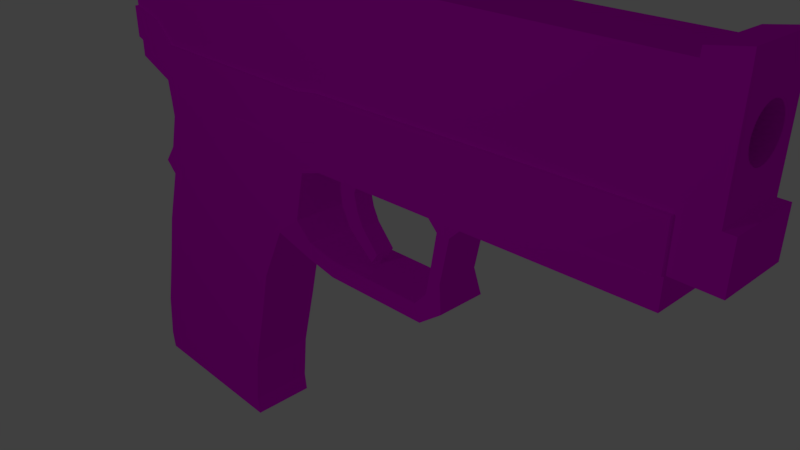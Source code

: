 # Source: gun2.blend  (saved by Blender 2.79.0; exported with 4.5.12 LTS)
import bpy
from mathutils import Matrix  # noqa: F401  (used for matrix-valued properties, if any)

bpy.ops.wm.read_factory_settings(use_empty=True)
scene = bpy.context.scene
scene.name = 'Scene'

# ---- collections
col_collection_1 = bpy.data.collections.new('Collection 1'); scene.collection.children.link(col_collection_1)

# ---- images (referenced by path relative to the original .blend; pixels are not part of the script)
import os
ASSET_DIR = os.environ.get("B2B_ASSET_DIR", "")  # directory of the original .blend (textures are referenced by path, not embedded)
HERE = os.path.dirname(os.path.abspath(__file__))  # packed textures are extracted next to this script under _unpacked/

def load_image(name, relpath, width, height, colorspace="sRGB"):
    """Load a texture the original file referenced (path relative to the .blend, or extracted next to this script)."""
    p = next((c for c in (os.path.join(HERE, relpath), os.path.join(ASSET_DIR, relpath)) if relpath and os.path.exists(c)), "")
    if p:
        img = bpy.data.images.load(p, check_existing=True)
        img.name = name
    else:  # same state as the original file: an image datablock whose file is absent (Cycles renders it pink)
        img = bpy.data.images.new(name, width, height)
        img.source = "FILE"
        img.filepath = "//" + (relpath or name)
    img.colorspace_settings.name = colorspace
    return img
img_grip_jpg = load_image('grip.jpg', 'grip.jpg', 1024, 1024, 'sRGB')
img_gunoutput = load_image('gunOutput', 'gunOutput.png', 1024, 1024, 'sRGB')
img_black2_jpg = load_image('black2.jpg', 'black2.jpg', 1024, 1024, 'sRGB')

# ---- materials (node trees are filled in below, after node groups)
mat_grip = bpy.data.materials.new('grip')
mat_grip.alpha_threshold = 0.0
mat_grip.roughness = 0.5
mat_gun_top = bpy.data.materials.new('gun_top')
mat_gun_top.alpha_threshold = 0.0
mat_gun_top.roughness = 0.5
mat_gun_body = bpy.data.materials.new('gun_body')
mat_gun_body.alpha_threshold = 0.0
mat_gun_body.roughness = 0.5

# ---- material node trees
mat_grip.use_nodes = True; mat_grip.node_tree.nodes.clear()
_N = mat_grip.node_tree.nodes; _L = mat_grip.node_tree.links
n0 = _N.new('ShaderNodeOutputMaterial'); n0.name = 'Material Output'; n0.location = (300, 300)
n1 = _N.new('ShaderNodeBsdfDiffuse'); n1.name = 'Diffuse BSDF'; n1.location = (10, 300)
n2 = _N.new('ShaderNodeTexImage'); n2.name = 'Image Texture'; n2.location = (-177, 313)
n2.width = 140
n2.image = img_grip_jpg
n3 = _N.new('ShaderNodeTexImage'); n3.name = 'Image Texture.001'; n3.location = (-178, 27)
n3.width = 140
n3.image = img_gunoutput
_L.new(n1.outputs[0], n0.inputs[0])
_L.new(n2.outputs[0], n1.inputs[0])
n0.is_active_output = True
mat_gun_top.use_nodes = True; mat_gun_top.node_tree.nodes.clear()
_N = mat_gun_top.node_tree.nodes; _L = mat_gun_top.node_tree.links
n0 = _N.new('ShaderNodeOutputMaterial'); n0.name = 'Material Output'; n0.location = (300, 300)
n1 = _N.new('ShaderNodeBsdfDiffuse'); n1.name = 'Diffuse BSDF'; n1.location = (10, 300)
n2 = _N.new('ShaderNodeTexImage'); n2.name = 'Image Texture'; n2.location = (-164, 296)
n2.width = 140
n2.image = img_black2_jpg
n3 = _N.new('ShaderNodeTexImage'); n3.name = 'Image Texture.001'; n3.location = (-168, 10)
n3.width = 140
n3.image = img_gunoutput
_L.new(n1.outputs[0], n0.inputs[0])
_L.new(n2.outputs[0], n1.inputs[0])
n0.is_active_output = True
mat_gun_body.use_nodes = True; mat_gun_body.node_tree.nodes.clear()
_N = mat_gun_body.node_tree.nodes; _L = mat_gun_body.node_tree.links
n0 = _N.new('ShaderNodeOutputMaterial'); n0.name = 'Material Output'; n0.location = (300, 300)
n1 = _N.new('ShaderNodeBsdfDiffuse'); n1.name = 'Diffuse BSDF'; n1.location = (10, 300)
n2 = _N.new('ShaderNodeTexImage'); n2.name = 'Image Texture'; n2.location = (-193, 278)
n2.width = 140
n2.image = img_black2_jpg
n3 = _N.new('ShaderNodeTexImage'); n3.name = 'Image Texture.001'; n3.location = (-188, 1)
n3.width = 140
n3.image = img_gunoutput
_L.new(n1.outputs[0], n0.inputs[0])
_L.new(n2.outputs[0], n1.inputs[0])
n0.is_active_output = True

# ---- world
world_world = bpy.data.worlds.new('World'); scene.world = world_world
world_world.color = (0.05088, 0.05088, 0.05088)
world_world.use_sun_shadow = False
world_world.sun_shadow_jitter_overblur = 0.0
world_world.cycles.sampling_method = 'MANUAL'

# ---- cameras
cam_camera = bpy.data.cameras.new('Camera')
cam_camera.clip_end = 100.0
cam_camera.lens = 35.0
cam_camera.sensor_width = 32.0
cam_camera.sensor_height = 18.0
cam_camera.ortho_scale = 7.314
cam_camera.dof.focus_distance = 0.0

# ---- lights
light_lamp = bpy.data.lights.new('Lamp', 'POINT')
light_lamp.transmission_factor = 0.0
light_lamp.cutoff_distance = 30.0
light_lamp.energy = 100.0
light_lamp.shadow_buffer_clip_start = 1.001
light_lamp.shadow_soft_size = 0.1
light_lamp.shadow_maximum_resolution = 0.006
light_lamp.use_absolute_resolution = True

# ---- meshes
me_cube_001 = bpy.data.meshes.new('Cube.001')
me_cube_001.from_pydata([(6.298, 0.2837, 5.489), (6.298, 0.2782, 5.433), (6.298, 0.2621, 5.38), (6.298, 0.2359, 5.331), (6.298, 0.2006, 5.288), (6.298, 0.1576, 5.253), (6.298, 0.1086, 5.227), (6.298, 0.05535, 5.21), (6.298, -4.554e-07, 5.205), (6.298, -0.05535, 5.21), (6.298, -0.1086, 5.227), (6.298, -0.1576, 5.253), (6.298, -0.2006, 5.288), (6.298, -0.2359, 5.331), (6.298, -0.2621, 5.38), (6.298, -0.2782, 5.433), (6.298, -0.2837, 5.489), (6.298, -0.2782, 5.544), (6.298, -0.2621, 5.597), (6.298, -0.2359, 5.646), (6.298, -0.2006, 5.689), (6.298, -0.1576, 5.725), (6.298, -0.1086, 5.751), (6.298, -0.05535, 5.767), (6.298, -2.029e-07, 5.772), (6.298, 0.05535, 5.767), (6.298, 0.1086, 5.751), (6.298, 0.1576, 5.725), (6.298, 0.2006, 5.689), (6.298, 0.2359, 5.646), (6.298, 0.2621, 5.597), (6.298, 0.2782, 5.544), (2.526, 0.4693, 2.871), (2.526, -0.4693, 2.871), (-0.3819, 0.4693, 2.871), (-0.3819, -0.4693, 2.871), (-0.2207, -0.4693, 3.587), (-0.2207, 0.4693, 3.587), (2.687, -0.4693, 3.586), (2.687, 0.4693, 3.586), (-0.2207, -0.4693, 6.111), (-0.2207, 0.4693, 6.111), (2.687, -0.4693, 6.111), (2.687, 0.4693, 6.111), (3.031, -0.4693, 3.695), (3.031, 0.4693, 3.695), (3.048, -0.4693, 6.101), (3.048, 0.4693, 6.101), (7.734, -0.4693, 3.836), (7.734, 0.4693, 3.836), (7.752, -0.4693, 6.095), (7.752, 0.4693, 6.095), (-1.083, -0.4693, 4.328), (-1.083, 0.4693, 4.328), (-1.083, -0.4693, 6.111), (-1.083, 0.4693, 6.111), (-0.4673, -0.4693, 4.088), (-0.4673, 0.4693, 4.088), (-0.6519, -0.4693, 6.111), (-0.6519, 0.4693, 6.111), (-0.5995, -0.4693, 2.564), (-0.5995, 0.4693, 2.564), (2.117, -0.4693, 2.543), (2.117, 0.4693, 2.543), (-0.8991, -0.4693, 1.684), (-0.8991, 0.4693, 1.684), (1.706, -0.4693, 1.694), (1.706, 0.4693, 1.694), (-1.067, -0.4693, 0.9847), (-1.067, 0.4693, 0.9847), (1.538, -0.4693, 0.9943), (1.538, 0.4693, 0.9943), (-1.326, -0.4693, -0.01579), (-1.326, 0.4693, -0.01579), (1.28, -0.4693, -0.006185), (1.28, 0.4693, -0.006185), (-1.41, -0.4693, -0.7504), (-1.41, 0.4693, -0.7504), (1.196, -0.4693, -0.7408), (1.196, 0.4693, -0.7408), (-1.375, -0.4693, -1.023), (-1.375, 0.4693, -1.023), (1.231, -0.4693, -1.014), (1.231, 0.4693, -1.014), (-0.2207, 0.4693, 4.011), (-0.2207, -0.4693, 4.011), (2.687, -0.4693, 4.011), (2.687, 0.4693, 4.011), (3.034, -0.4693, 4.1), (3.034, 0.4693, 4.1), (7.737, -0.4693, 4.216), (7.737, 0.4693, 4.216), (-1.083, 0.4693, 4.628), (-1.083, -0.4693, 4.628), (-0.4984, 0.4693, 4.429), (-0.4984, -0.4693, 4.429), (-0.2207, 0.4693, 4.655), (2.687, -0.4693, 4.654), (3.038, -0.4693, 4.713), (7.742, -0.4693, 4.792), (-1.083, 0.4693, 5.082), (-0.5454, 0.4693, 4.944), (-0.2207, -0.4693, 4.655), (2.687, 0.4693, 4.654), (3.038, 0.4693, 4.713), (7.742, 0.4693, 4.792), (-1.083, -0.4693, 5.082), (-0.5454, -0.4693, 4.944), (8.172, -0.4693, 6.092), (8.172, 0.4693, 6.092), (8.157, -0.4693, 4.213), (8.157, 0.4693, 4.213), (8.161, -0.4693, 4.789), (8.161, 0.4693, 4.789), (8.29, -0.4693, 4.212), (8.29, 0.4693, 4.212), (8.294, -0.4693, 4.788), (8.294, 0.4693, 4.788), (2.636, 0.3778, 2.308), (2.636, -0.3778, 2.308), (2.668, -0.3778, 2.555), (2.668, 0.3778, 2.555), (3.106, 0.3778, 2.224), (3.106, -0.3778, 2.224), (3.139, -0.3778, 2.471), (3.139, 0.3778, 2.471), (4.715, 0.3778, 2.28), (4.715, -0.3778, 2.28), (4.636, -0.3778, 2.516), (4.636, 0.3778, 2.516), (5.016, 0.3509, 2.504), (5.016, -0.3374, 2.504), (4.772, -0.3374, 2.678), (4.772, 0.3509, 2.678), (4.947, 0.292, 2.863), (4.947, -0.292, 2.863), (4.79, -0.292, 2.974), (4.79, 0.292, 2.974), (5.074, 0.292, 3.496), (5.074, -0.292, 3.496), (4.881, -0.292, 3.499), (4.881, 0.292, 3.499), (5.303, 0.292, 3.723), (5.303, -0.292, 3.723), (4.652, -0.292, 3.726), (4.652, 0.292, 3.726), (5.334, -0.4693, 3.764), (5.351, -0.4693, 6.098), (5.334, 0.4693, 3.764), (5.351, 0.4693, 6.098), (5.337, 0.4693, 4.157), (5.337, -0.4693, 4.157), (5.341, -0.4693, 4.752), (5.341, 0.4693, 4.752), (4.635, -0.4693, 6.099), (4.618, -0.4693, 3.743), (4.618, 0.4693, 3.743), (4.635, 0.4693, 6.099), (4.621, 0.4693, 4.139), (4.621, -0.4693, 4.139), (4.625, -0.4693, 4.739), (4.625, 0.4693, 4.739), (3.427, -0.4693, 6.101), (3.41, -0.4693, 3.706), (3.41, 0.4693, 3.706), (3.427, 0.4693, 6.101), (3.413, 0.4693, 4.109), (3.413, -0.4693, 4.109), (3.417, -0.4693, 4.719), (3.417, 0.4693, 4.719), (3.062, -0.1369, 3.622), (3.062, 0.1369, 3.622), (3.389, -0.1369, 3.634), (3.389, 0.1369, 3.634), (3.031, -0.1369, 3.393), (3.031, 0.1369, 3.393), (3.298, -0.1369, 3.404), (3.298, 0.1369, 3.404), (3.064, -0.1369, 3.159), (3.064, 0.1369, 3.159), (3.354, -0.1369, 3.17), (3.354, 0.1369, 3.17), (3.202, -0.1369, 2.889), (3.202, 0.1369, 2.889), (3.447, -0.1369, 2.985), (3.447, 0.1369, 2.985), (3.611, -0.1369, 2.552), (3.611, 0.1369, 2.552), (3.71, -0.1369, 2.698), (3.71, 0.1369, 2.698), (7.756, -0.4693, 6.195), (7.756, 0.4693, 6.195), (8.17, -0.4693, 6.262), (8.17, 0.4693, 6.262), (-0.3759, -0.4693, 6.354), (-0.3759, 0.4693, 6.354), (-0.5454, -0.4693, 6.354), (-0.5454, 0.4693, 6.354), (-0.5627, 0.4693, 3.017), (-0.5627, -0.4693, 3.017), (-0.4015, -0.4693, 3.546), (-0.4015, 0.4693, 3.546), (-0.4265, -0.4693, 3.791), (-0.4265, 0.4693, 3.791), (-0.786, -0.4693, 2.739), (-0.786, 0.4693, 2.739), (-0.2207, -0.5193, 4.011), (2.687, -0.5193, 4.011), (3.034, -0.5193, 4.1), (7.737, -0.5193, 4.216), (-1.083, -0.5193, 4.628), (-0.4984, -0.5193, 4.429), (2.687, -0.5193, 4.654), (3.038, -0.5193, 4.713), (7.742, -0.5193, 4.792), (-0.2207, -0.5193, 4.655), (-1.083, -0.5193, 5.082), (-0.5454, -0.5193, 4.944), (5.337, -0.5193, 4.157), (5.341, -0.5193, 4.752), (4.621, -0.5193, 4.139), (4.625, -0.5193, 4.739), (3.413, -0.5193, 4.109), (3.417, -0.5193, 4.719), (-0.2207, 0.5193, 4.011), (2.687, 0.5193, 4.011), (3.034, 0.5193, 4.1), (7.737, 0.5193, 4.216), (-1.083, 0.5193, 4.628), (-0.4984, 0.5193, 4.429), (-0.2207, 0.5193, 4.655), (-1.083, 0.5193, 5.082), (-0.5454, 0.5193, 4.944), (2.687, 0.5193, 4.654), (3.038, 0.5193, 4.713), (7.742, 0.5193, 4.792), (5.337, 0.5193, 4.157), (5.341, 0.5193, 4.752), (4.621, 0.5193, 4.139), (4.625, 0.5193, 4.739), (3.413, 0.5193, 4.109), (3.417, 0.5193, 4.719), (8.167, -0.2782, 5.544), (8.167, 0.2837, 5.489), (8.167, 0.2782, 5.544), (8.168, 0.2006, 5.689), (8.168, 0.2359, 5.646), (8.168, 0.2621, 5.597), (8.168, -0.2621, 5.597), (8.168, -0.2359, 5.646), (8.169, -0.1576, 5.725), (8.168, -0.2006, 5.689), (8.169, -0.1086, 5.751), (8.169, -0.05535, 5.767), (8.169, 4.86e-08, 5.772), (8.169, 0.05535, 5.767), (8.169, 0.1086, 5.751), (8.169, 0.1576, 5.725), (8.165, 0.2006, 5.288), (8.166, 0.2359, 5.331), (8.166, 0.2782, 5.433), (8.166, 0.2621, 5.38), (8.165, 0.1576, 5.253), (8.165, 0.1086, 5.227), (8.165, -0.05535, 5.21), (8.165, 0.05535, 5.21), (8.165, -0.2006, 5.288), (8.166, -0.2359, 5.331), (8.166, -0.2782, 5.433), (8.166, -0.2621, 5.38), (8.165, -0.1576, 5.253), (8.165, -2.045e-07, 5.205), (8.167, -0.2837, 5.489), (8.165, -0.1086, 5.227), (0.3449, -0.4693, 3.587), (0.3449, 0.4693, 3.587), (0.1837, 0.4693, 2.871), (0.1837, -0.4693, 2.871), (0.3449, -0.4693, 6.111), (0.3449, 0.4693, 6.111), (0.1144, 0.4693, 2.558), (0.1144, -0.4693, 2.558), (-0.3922, 0.4693, 1.686), (-0.3922, -0.4693, 1.686), (-0.5601, 0.4693, 0.9865), (-0.5601, -0.4693, 0.9865), (-0.819, 0.4693, -0.01392), (-0.819, -0.4693, -0.01392), (-0.9029, 0.4693, -0.7485), (-0.9029, -0.4693, -0.7485), (-0.868, 0.4693, -1.021), (-0.868, -0.4693, -1.021), (0.3449, -0.4693, 4.011), (0.3449, 0.4693, 4.011), (0.3449, -0.4693, 4.654), (0.3449, 0.4693, 4.654), (0.3449, -0.5193, 4.011), (0.3449, -0.5193, 4.654), (0.3449, 0.5193, 4.011), (0.3449, 0.5193, 4.654), (2.036, 0.4693, 3.586), (1.875, 0.4693, 2.871), (2.036, 0.4693, 6.111), (1.375, 0.4693, 2.549), (1.123, 0.4693, 1.692), (0.9555, 0.4693, 0.9921), (0.6966, 0.4693, -0.008335), (0.6127, 0.4693, -0.7429), (0.6476, 0.4693, -1.016), (2.036, 0.4693, 4.011), (2.036, 0.4693, 4.654), (2.036, 0.5193, 4.011), (2.036, 0.5193, 4.654), (2.036, -0.4693, 3.586), (1.875, -0.4693, 2.871), (2.036, -0.4693, 6.111), (1.375, -0.4693, 2.549), (1.123, -0.4693, 1.692), (0.9555, -0.4693, 0.9921), (0.6966, -0.4693, -0.008335), (0.6127, -0.4693, -0.7429), (0.6476, -0.4693, -1.016), (2.036, -0.4693, 4.011), (2.036, -0.4693, 4.654), (2.036, -0.5193, 4.011), (2.036, -0.5193, 4.654)], [], [(0, 1, 260, 243), (1, 2, 261, 260), (2, 3, 259, 261), (3, 4, 258, 259), (4, 5, 262, 258), (5, 6, 263, 262), (6, 7, 265, 263), (7, 8, 271, 265), (8, 9, 264, 271), (9, 10, 273, 264), (10, 11, 270, 273), (11, 12, 266, 270), (12, 13, 267, 266), (13, 14, 269, 267), (14, 15, 268, 269), (15, 16, 272, 268), (16, 17, 242, 272), (17, 18, 248, 242), (18, 19, 249, 248), (19, 20, 251, 249), (20, 21, 250, 251), (21, 22, 252, 250), (22, 23, 253, 252), (23, 24, 254, 253), (24, 25, 255, 254), (25, 26, 256, 255), (26, 27, 257, 256), (27, 28, 245, 257), (28, 29, 246, 245), (29, 30, 247, 246), (30, 31, 244, 247), (31, 0, 243, 244), (0, 31, 30, 29, 28, 27, 26, 25, 24, 23, 22, 21, 20, 19, 18, 17, 16, 15, 14, 13, 12, 11, 10, 9, 8, 7, 6, 5, 4, 3, 2, 1), (56, 57, 203, 202), (301, 32, 63, 303), (300, 39, 32, 301), (35, 36, 200, 199), (39, 38, 33, 32), (274, 36, 35, 277), (57, 56, 52, 53), (38, 39, 45, 44), (310, 302, 43, 103), (294, 278, 40, 102), (151, 146, 48, 90), (86, 38, 44, 88), (43, 42, 46, 47), (103, 43, 47, 104), (105, 51, 109, 113), (146, 148, 49, 48), (153, 149, 51, 105), (149, 147, 50, 51), (106, 54, 55, 100), (107, 58, 54, 106), (94, 57, 53, 92), (58, 59, 55, 54), (40, 41, 195, 194), (84, 37, 57, 94), (102, 40, 58, 107), (61, 60, 204, 205), (279, 41, 40, 278), (277, 35, 60, 281), (60, 61, 65, 64), (63, 62, 66, 67), (303, 63, 67, 304), (281, 60, 64, 283), (67, 66, 70, 71), (304, 67, 71, 305), (283, 64, 68, 285), (64, 65, 69, 68), (305, 71, 75, 306), (285, 68, 72, 287), (68, 69, 73, 72), (71, 70, 74, 75), (287, 72, 76, 289), (72, 73, 77, 76), (75, 74, 78, 79), (306, 75, 79, 307), (79, 78, 82, 83), (307, 79, 83, 308), (289, 76, 80, 291), (76, 77, 81, 80), (308, 83, 82, 321), (36, 85, 95, 56), (161, 153, 237, 239), (89, 87, 225, 226), (56, 95, 93, 52), (52, 93, 92, 53), (148, 150, 91, 49), (49, 91, 90, 48), (39, 87, 89, 45), (160, 168, 223, 221), (274, 292, 85, 36), (300, 309, 87, 39), (147, 152, 99, 50), (42, 97, 98, 46), (59, 101, 100, 55), (41, 96, 101, 59), (86, 88, 208, 207), (90, 99, 214, 209), (93, 106, 100, 92), (104, 169, 241, 234), (51, 50, 190, 191), (158, 166, 240, 238), (95, 85, 206, 211), (310, 103, 233, 312), (113, 109, 243, 260, 261, 259, 258, 262, 263, 265, 271, 264, 273, 270, 266, 267, 269, 268, 272, 108, 112), (113, 112, 116, 117), (50, 99, 112, 108), (91, 105, 113, 111), (90, 91, 111, 110), (99, 90, 110, 112), (115, 117, 116, 114), (112, 110, 114, 116), (111, 113, 117, 115), (110, 111, 115, 114), (32, 33, 120, 121), (33, 62, 119, 120), (63, 32, 121, 118), (62, 63, 118, 119), (120, 119, 123, 124), (119, 118, 122, 123), (118, 121, 125, 122), (121, 120, 124, 125), (124, 123, 127, 128), (125, 124, 128, 129), (123, 122, 126, 127), (122, 125, 129, 126), (127, 126, 130, 131), (126, 129, 133, 130), (128, 127, 131, 132), (129, 128, 132, 133), (132, 131, 135, 136), (133, 132, 136, 137), (131, 130, 134, 135), (130, 133, 137, 134), (137, 136, 140, 141), (135, 134, 138, 139), (134, 137, 141, 138), (136, 135, 139, 140), (139, 138, 142, 143), (138, 141, 145, 142), (140, 139, 143, 144), (141, 140, 144, 145), (150, 158, 238, 236), (154, 160, 152, 147), (167, 159, 220, 222), (156, 158, 150, 148), (157, 154, 147, 149), (161, 157, 149, 153), (155, 156, 148, 146), (159, 155, 146, 151), (167, 163, 155, 159), (163, 164, 156, 155), (169, 165, 157, 161), (165, 162, 154, 157), (164, 166, 158, 156), (152, 160, 221, 219), (162, 168, 160, 154), (91, 150, 236, 227), (155, 144, 143, 146), (142, 148, 146, 143), (145, 156, 148, 142), (156, 145, 144, 155), (101, 96, 230, 232), (46, 98, 168, 162), (107, 106, 216, 217), (45, 89, 166, 164), (47, 46, 162, 165), (104, 47, 165, 169), (44, 45, 171, 170), (88, 44, 163, 167), (172, 170, 174, 176), (45, 164, 173, 171), (164, 163, 172, 173), (163, 44, 170, 172), (175, 177, 181, 179), (171, 173, 177, 175), (170, 171, 175, 174), (173, 172, 176, 177), (181, 180, 184, 185), (174, 175, 179, 178), (177, 176, 180, 181), (176, 174, 178, 180), (183, 185, 189, 187), (180, 178, 182, 184), (179, 181, 185, 183), (178, 179, 183, 182), (186, 187, 189, 188), (182, 183, 187, 186), (185, 184, 188, 189), (184, 182, 186, 188), (191, 190, 192, 193), (108, 109, 193, 192), (50, 108, 192, 190), (109, 51, 191, 193), (194, 195, 197, 196), (41, 59, 197, 195), (59, 58, 196, 197), (58, 40, 194, 196), (199, 198, 205, 204), (200, 201, 198, 199), (201, 200, 202, 203), (34, 61, 205, 198), (57, 37, 201, 203), (60, 35, 199, 204), (36, 56, 202, 200), (37, 34, 198, 201), (212, 207, 208, 213), (219, 218, 209, 214), (206, 215, 217, 211), (211, 217, 216, 210), (296, 297, 215, 206), (221, 220, 218, 219), (223, 222, 220, 221), (213, 208, 222, 223), (151, 90, 209, 218), (99, 152, 219, 214), (322, 86, 207, 324), (98, 97, 212, 213), (93, 95, 211, 210), (106, 93, 210, 216), (294, 102, 215, 297), (88, 167, 222, 208), (102, 107, 217, 215), (168, 98, 213, 223), (159, 151, 218, 220), (230, 224, 229, 232), (232, 229, 228, 231), (236, 237, 235, 227), (225, 233, 234, 226), (311, 312, 233, 225), (238, 239, 237, 236), (240, 241, 239, 238), (226, 234, 241, 240), (84, 94, 229, 224), (92, 100, 231, 228), (153, 105, 235, 237), (169, 161, 239, 241), (94, 92, 228, 229), (105, 91, 227, 235), (103, 104, 234, 233), (293, 84, 224, 298), (100, 101, 232, 231), (166, 89, 226, 240), (108, 272, 242, 248, 249, 251, 250, 252, 253, 254, 255, 256, 257, 245, 246, 247, 244, 243, 109), (309, 293, 298, 311), (224, 230, 299, 298), (323, 294, 297, 325), (85, 292, 296, 206), (324, 325, 297, 296), (96, 295, 299, 230), (37, 84, 293, 275), (313, 322, 292, 274), (81, 290, 291, 80), (320, 289, 291, 321), (77, 288, 290, 81), (73, 286, 288, 77), (319, 287, 289, 320), (318, 285, 287, 319), (69, 284, 286, 73), (317, 283, 285, 318), (65, 282, 284, 69), (316, 281, 283, 317), (61, 280, 282, 65), (314, 277, 281, 316), (302, 279, 278, 315), (323, 315, 278, 294), (96, 41, 279, 295), (313, 274, 277, 314), (37, 275, 276, 34), (34, 276, 280, 61), (38, 313, 314, 33), (97, 42, 315, 323), (43, 302, 315, 42), (33, 314, 316, 62), (62, 316, 317, 66), (66, 317, 318, 70), (70, 318, 319, 74), (74, 319, 320, 78), (78, 320, 321, 82), (38, 86, 322, 313), (207, 212, 325, 324), (97, 323, 325, 212), (87, 309, 311, 225), (298, 299, 312, 311), (292, 322, 324, 296), (295, 310, 312, 299), (275, 293, 309, 300), (290, 308, 321, 291), (288, 307, 308, 290), (286, 306, 307, 288), (284, 305, 306, 286), (282, 304, 305, 284), (280, 303, 304, 282), (295, 279, 302, 310), (275, 300, 301, 276), (276, 301, 303, 280)])
me_cube_001.polygons.foreach_set('material_index', [2, 2, 2, 2, 2, 2, 2, 2, 2, 2, 2, 2, 2, 2, 2, 2, 2, 2, 2, 2, 2, 2, 2, 2, 2, 2, 2, 2, 2, 2, 2, 2, 2, 2, 2, 2, 2, 2, 2, 2, 2, 1, 1, 2, 2, 1, 1, 1, 2, 1, 1, 1, 1, 2, 1, 1, 2, 1, 2, 1, 2, 2, 2, 2, 2, 2, 2, 2, 2, 2, 2, 2, 2, 2, 2, 2, 2, 2, 2, 2, 2, 2, 2, 2, 2, 2, 2, 2, 2, 2, 2, 2, 2, 1, 1, 1, 1, 2, 2, 2, 2, 1, 2, 2, 2, 1, 2, 1, 2, 2, 2, 2, 2, 2, 2, 2, 2, 2, 2, 2, 2, 2, 2, 2, 2, 2, 2, 2, 2, 2, 2, 2, 2, 2, 2, 2, 2, 2, 2, 2, 2, 2, 2, 2, 1, 2, 2, 1, 1, 2, 2, 2, 2, 1, 1, 2, 2, 1, 2, 2, 2, 2, 2, 2, 1, 2, 2, 1, 1, 2, 2, 2, 2, 2, 2, 2, 2, 2, 2, 2, 2, 2, 2, 2, 2, 2, 2, 2, 2, 2, 2, 1, 1, 1, 1, 1, 1, 1, 1, 2, 2, 2, 2, 2, 2, 2, 2, 2, 2, 2, 2, 2, 2, 2, 2, 2, 2, 2, 2, 2, 2, 2, 2, 2, 2, 2, 2, 2, 2, 2, 2, 2, 2, 2, 2, 2, 2, 2, 2, 2, 2, 2, 2, 2, 1, 2, 2, 2, 2, 2, 2, 2, 2, 2, 2, 2, 2, 0, 0, 2, 0, 2, 0, 2, 2, 1, 1, 1, 2, 2, 2, 2, 1, 1, 2, 2, 2, 2, 2, 2, 2, 2, 2, 2, 2, 2, 2, 2, 2, 2, 0, 0, 0, 0, 1, 2, 2])
_uv = me_cube_001.uv_layers.new(name='UVMap')
_uv.uv.foreach_set('vector', [0.4594, 0.7514, 0.4623, 0.7514, 0.4623, 0.9524, 0.4594, 0.9524, 0.4623, 0.7514, 0.4651, 0.7514, 0.4651, 0.9523, 0.4623, 0.9524, 0.4651, 0.7514, 0.4676, 0.7514, 0.4676, 0.9523, 0.4651, 0.9523, 0.4676, 0.7514, 0.4699, 0.7514, 0.4699, 0.9522, 0.4676, 0.9523, 0.3654, 0.8523, 0.3677, 0.8523, 0.3677, 1.053, 0.3654, 1.053, 0.3677, 0.8523, 0.3702, 0.8523, 0.3702, 1.053, 0.3677, 1.053, 0.3702, 0.8523, 0.373, 0.8523, 0.373, 1.053, 0.3702, 1.053, 0.373, 0.8523, 0.3759, 0.8524, 0.3759, 1.053, 0.373, 1.053, 0.3759, 0.8524, 0.3788, 0.8523, 0.3788, 1.053, 0.3759, 1.053, 0.3788, 0.8523, 0.3815, 0.8523, 0.3815, 1.053, 0.3788, 1.053, 0.3815, 0.8523, 0.3841, 0.8523, 0.3841, 1.053, 0.3815, 1.053, 0.3841, 0.8523, 0.3863, 0.8523, 0.3863, 1.053, 0.3841, 1.053, 0.4281, 0.7514, 0.4304, 0.7514, 0.4304, 0.9523, 0.4281, 0.9522, 0.4304, 0.7514, 0.4329, 0.7514, 0.4329, 0.9523, 0.4304, 0.9523, 0.4329, 0.7514, 0.4357, 0.7514, 0.4357, 0.9524, 0.4329, 0.9523, 0.4357, 0.7514, 0.4386, 0.7514, 0.4386, 0.9524, 0.4357, 0.9524, 0.4386, 0.7514, 0.4415, 0.7514, 0.4415, 0.9525, 0.4386, 0.9524, 0.4415, 0.7514, 0.4442, 0.7514, 0.4442, 0.9525, 0.4415, 0.9525, 0.4442, 0.7514, 0.4468, 0.7514, 0.4468, 0.9525, 0.4442, 0.9525, 0.4468, 0.7514, 0.449, 0.7514, 0.449, 0.9525, 0.4468, 0.9525, 0.4072, 0.7516, 0.4095, 0.7515, 0.4095, 0.9526, 0.4072, 0.9527, 0.4095, 0.7515, 0.412, 0.7514, 0.412, 0.9526, 0.4095, 0.9526, 0.412, 0.7514, 0.4148, 0.7514, 0.4148, 0.9526, 0.412, 0.9526, 0.4148, 0.7514, 0.4177, 0.7514, 0.4177, 0.9526, 0.4148, 0.9526, 0.4177, 0.7514, 0.4206, 0.7514, 0.4206, 0.9526, 0.4177, 0.9526, 0.4206, 0.7514, 0.4233, 0.7514, 0.4233, 0.9526, 0.4206, 0.9526, 0.4233, 0.7514, 0.4259, 0.7515, 0.4259, 0.9526, 0.4233, 0.9526, 0.4259, 0.7515, 0.4281, 0.7516, 0.4281, 0.9527, 0.4259, 0.9526, 0.449, 0.7514, 0.4512, 0.7514, 0.4512, 0.9525, 0.449, 0.9525, 0.4512, 0.7514, 0.4538, 0.7514, 0.4538, 0.9525, 0.4512, 0.9525, 0.4538, 0.7514, 0.4566, 0.7514, 0.4566, 0.9525, 0.4538, 0.9525, 0.4566, 0.7514, 0.4594, 0.7514, 0.4594, 0.9524, 0.4566, 0.9525, 0.4414, 1.013, 0.4385, 1.012, 0.4359, 1.01, 0.4335, 1.006, 0.4314, 1.002, 0.4298, 0.9973, 0.4287, 0.9918, 0.4281, 0.9859, 0.4281, 0.9799, 0.4287, 0.974, 0.4298, 0.9685, 0.4314, 0.9635, 0.4335, 0.9593, 0.4359, 0.956, 0.4385, 0.9537, 0.4414, 0.9525, 0.4443, 0.9525, 0.4471, 0.9537, 0.4498, 0.956, 0.4522, 0.9593, 0.4542, 0.9635, 0.4558, 0.9685, 0.4569, 0.974, 0.4575, 0.9799, 0.4575, 0.9859, 0.4569, 0.9918, 0.4558, 0.9973, 0.4542, 1.002, 0.4522, 1.006, 0.4498, 1.01, 0.4471, 1.012, 0.4443, 1.013, 0.1796, 0.8969, 0.1308, 0.8969, 0.1308, 0.865, 0.1796, 0.865, 0.4009, 0.1269, 0.4025, 0.1968, 0.3844, 0.1545, 0.3829, 0.07475, 0.4385, 0.1406, 0.4401, 0.2105, 0.4025, 0.1968, 0.4009, 0.1269, 0.101, 0.6591, 0.1386, 0.6454, 0.136, 0.6646, 0.1081, 0.6793, 0.3262, 0.8623, 0.2773, 0.8623, 0.2773, 0.7847, 0.3262, 0.7847, 0.1399, 0.5846, 0.1386, 0.6454, 0.101, 0.6591, 0.1023, 0.5984, 0.3585, 0.863, 0.3585, 0.964, 0.3262, 0.964, 0.3262, 0.863, 0.2274, 0.8881, 0.2274, 0.9891, 0.2096, 0.9891, 0.2096, 0.8881, 0.197, 0.6669, 0.1964, 0.3923, 0.2313, 0.3913, 0.2319, 0.666, 0.1061, 0.6709, 0.1055, 0.9456, 0.07513, 0.9447, 0.07574, 0.6701, 0.1817, 0.05133, 0.1612, 0.04968, 0.1708, -0.2078, 0.1906, -0.2062, 0.1677, 0.3352, 0.1456, 0.3331, 0.1521, 0.2967, 0.1731, 0.2984, 0.185, 0.3499, 0.185, 0.1729, 0.2044, 0.1729, 0.2044, 0.3499, 0.2319, 0.666, 0.2313, 0.3913, 0.2508, 0.3926, 0.2508, 0.6544, 0.5034, 0.6326, 0.5034, 0.3868, 0.526, 0.3868, 0.526, 0.6326, 0.4851, 0.9499, 0.5339, 0.9499, 0.5339, 1.208, 0.4851, 1.208, 0.3745, 0.6437, 0.3745, 0.3898, 0.5034, 0.3868, 0.5034, 0.6326, 0.3281, 0.3499, 0.3281, 0.1729, 0.4571, 0.1729, 0.4571, 0.3499, 0.1618, 0.1729, 0.1071, 0.1729, 0.1071, -0.004013, 0.1618, -0.004013, 0.05818, 0.7242, 0.05197, 0.9441, 0.02881, 0.9435, 0.02923, 0.7495, 0.4761, -0.1358, 0.4585, -0.1308, 0.4695, -0.1981, 0.4851, -0.1996, 0.1618, 0.09165, 0.2122, 0.09165, 0.2122, 0.1729, 0.1618, 0.1729, 0.2122, 0.04532, 0.2626, 0.04532, 0.2626, 0.09471, 0.2122, 0.09471, 0.4551, -0.1039, 0.433, -0.1018, 0.4585, -0.1308, 0.4761, -0.1358, 0.07574, 0.6701, 0.07513, 0.9447, 0.05197, 0.9441, 0.05818, 0.7242, 0.1694, 0.8969, 0.1694, 0.9978, 0.1596, 0.9978, 0.1596, 0.8969, 0.05919, 0.3499, 0.02881, 0.3499, 0.02881, 0.1729, 0.05919, 0.1729, 0.1023, 0.5984, 0.101, 0.6591, 0.08445, 0.6809, 0.0859, 0.6042, -0.1039, 0.7514, -0.05505, 0.7514, -0.05505, 0.8463, -0.1039, 0.8463, -0.006211, 1.137, -0.05505, 1.137, -0.05505, 1.044, -0.006211, 1.044, 0.3829, 0.07475, 0.3844, 0.1545, 0.3393, 0.1147, 0.3378, 0.05205, 0.0859, 0.6042, 0.08445, 0.6809, 0.03801, 0.7087, 0.03934, 0.6543, -0.006211, 1.044, -0.05505, 1.044, -0.05505, 0.9685, -0.006211, 0.9685, 0.3378, 0.05205, 0.3393, 0.1147, 0.3025, 0.1001, 0.301, 0.03752, 0.03934, 0.6543, 0.03801, 0.7087, 0.001232, 0.7232, 0.002558, 0.6688, -0.1039, 0.8463, -0.05505, 0.8463, -0.05505, 0.9218, -0.1039, 0.9218, 0.301, 0.03752, 0.3025, 0.1001, 0.2499, 0.07733, 0.2484, 0.01473, 0.002558, 0.6688, 0.001232, 0.7232, -0.05141, 0.746, -0.05008, 0.6916, -0.1039, 0.9218, -0.05505, 0.9218, -0.05505, 1.03, -0.1039, 1.03, -0.006211, 0.9685, -0.05505, 0.9685, -0.05505, 0.8598, -0.006211, 0.8598, -0.05008, 0.6916, -0.05141, 0.746, -0.0898, 0.7514, -0.08847, 0.6969, -0.1039, 1.03, -0.05505, 1.03, -0.05505, 1.109, -0.1039, 1.109, -0.006211, 0.8598, -0.05505, 0.8598, -0.05505, 0.7805, -0.006211, 0.7805, 0.2484, 0.01473, 0.2499, 0.07733, 0.2115, 0.07199, 0.21, 0.009394, -0.006211, 0.7805, -0.05505, 0.7805, -0.05505, 0.7514, -0.006211, 0.7514, 0.21, 0.009394, 0.2115, 0.07199, 0.1974, 0.07712, 0.1959, 0.01452, -0.08847, 0.6969, -0.0898, 0.7514, -0.1039, 0.7463, -0.1026, 0.6918, -0.1039, 1.109, -0.05505, 1.109, -0.05505, 1.138, -0.1039, 1.138, 0.09148, 0.9688, 0.09148, 1.031, 0.04263, 1.031, 0.04263, 0.9688, 0.1386, 0.6454, 0.1606, 0.6475, 0.1817, 0.6794, 0.164, 0.6744, 0.5935, 0.1273, 0.5935, 0.05029, 0.5961, 0.05029, 0.5961, 0.1273, 0.6039, 0.2976, 0.6039, 0.3347, 0.6013, 0.3347, 0.6013, 0.2976, 0.164, 0.6744, 0.1817, 0.6794, 0.1906, 0.7432, 0.175, 0.7417, 0.3654, 0.8577, 0.3498, 0.8577, 0.3498, 0.7568, 0.3654, 0.7568, 0.4557, 0.4939, 0.4761, 0.4923, 0.4851, 0.7498, 0.4653, 0.7514, 0.4061, 0.9532, 0.3863, 0.9532, 0.3863, 0.8523, 0.4061, 0.8523, 0.4401, 0.2105, 0.4621, 0.2084, 0.4676, 0.2452, 0.4465, 0.2469, 0.5987, 0.1273, 0.5987, 0.2572, 0.5961, 0.2572, 0.5961, 0.1273, 0.1399, 0.5846, 0.162, 0.5868, 0.1606, 0.6475, 0.1386, 0.6454, 0.4385, 0.1406, 0.4606, 0.1385, 0.4621, 0.2084, 0.4401, 0.2105, 0.3745, 0.9505, 0.3745, 0.6965, 0.5034, 0.7076, 0.5034, 0.9534, 0.2313, 0.9489, 0.2319, 0.6743, 0.2508, 0.6858, 0.2508, 0.9476, 0.05197, 0.3961, 0.05818, 0.616, 0.02923, 0.5908, 0.02881, 0.3967, 0.07513, 0.3955, 0.07574, 0.6701, 0.05818, 0.616, 0.05197, 0.3961, 0.6013, 0.1048, 0.6013, 0.1419, 0.5987, 0.1419, 0.5987, 0.1048, 0.172, 0.8969, 0.172, 0.9588, 0.1694, 0.9588, 0.1694, 0.8969, 0.3498, 0.8577, 0.3262, 0.8577, 0.3262, 0.7568, 0.3498, 0.7568, 0.5935, 0.2979, 0.5935, 0.2572, 0.5961, 0.2572, 0.5961, 0.2979, 0.1618, 0.0248, 0.2122, 0.0248, 0.2122, 0.04336, 0.1618, 0.04336, 0.6039, 0.1271, 0.6039, 0.2569, 0.6013, 0.2569, 0.6013, 0.1271, 0.1746, 0.8969, 0.1746, 0.9414, 0.172, 0.9414, 0.172, 0.8969, 0.5935, 0.4056, 0.5935, 0.3356, 0.5961, 0.3356, 0.5961, 0.4056, 0.02881, -0.004013, 0.0981, -0.004013, 0.06602, 0.03097, 0.06307, 0.032, 0.06024, 0.03505, 0.05764, 0.03999, 0.05535, 0.04664, 0.05348, 0.05475, 0.05208, 0.064, 0.05122, 0.07403, 0.05094, 0.08447, 0.05122, 0.0949, 0.05208, 0.1049, 0.05348, 0.1142, 0.05535, 0.1223, 0.05764, 0.1289, 0.06024, 0.1339, 0.06307, 0.1369, 0.06602, 0.138, 0.0981, 0.1729, 0.02881, 0.1729, 0.3166, 0.9632, 0.3166, 0.8623, 0.3236, 0.8623, 0.3236, 0.9632, 0.5034, 0.9534, 0.5034, 0.7076, 0.526, 0.7076, 0.526, 0.9534, 0.4151, 0.9532, 0.4151, 1.015, 0.3932, 1.015, 0.3932, 0.9532, 0.1596, 0.8969, 0.1596, 0.9978, 0.1377, 0.9978, 0.1377, 0.8969, 0.1202, 0.9629, 0.1202, 1.025, 0.09839, 1.025, 0.09839, 0.9629, 0.2096, 0.9891, 0.1796, 0.9891, 0.1796, 0.8881, 0.2096, 0.8881, 0.09839, 0.9629, 0.09839, 1.025, 0.09148, 1.025, 0.09148, 0.9629, 0.3932, 0.9532, 0.3932, 1.015, 0.3863, 1.015, 0.3863, 0.9532, 0.1377, 0.8969, 0.1377, 0.9978, 0.1308, 0.9978, 0.1308, 0.8969, 0.3262, 0.7847, 0.2773, 0.7847, 0.2821, 0.7514, 0.3214, 0.7514, 0.108, 0.3468, 0.08996, 0.3891, 0.07903, 0.3321, 0.09192, 0.3298, 0.3844, 0.1545, 0.4025, 0.1968, 0.3864, 0.2137, 0.3735, 0.2114, 0.04263, 1.063, -0.006211, 1.063, -0.00145, 1.007, 0.03787, 1.007, 0.09192, 0.3298, 0.07903, 0.3321, 0.07581, 0.2812, 0.0887, 0.2789, 0.03787, 1.007, -0.00145, 1.007, -0.00145, 0.9561, 0.03787, 0.9561, 0.3735, 0.2114, 0.3864, 0.2137, 0.3832, 0.2647, 0.3703, 0.2624, 0.1308, 0.9629, 0.09148, 0.9629, 0.09148, 0.9123, 0.1308, 0.9123, 0.0887, 0.2789, 0.07581, 0.2812, 0.08261, 0.1087, 0.09467, 0.1183, 0.1308, 0.9123, 0.09148, 0.9123, 0.09148, 0.7514, 0.1308, 0.7514, 0.03787, 0.9561, -0.00145, 0.9561, -0.00145, 0.7832, 0.03787, 0.7832, 0.3703, 0.2624, 0.3832, 0.2647, 0.3891, 0.4252, 0.3771, 0.4349, 0.03787, 0.7832, -0.00145, 0.7832, -5.007e-05, 0.7514, 0.03577, 0.7514, 0.3771, 0.4349, 0.3891, 0.4252, 0.3979, 0.439, 0.3895, 0.4661, 0.09467, 0.1183, 0.08261, 0.1087, 0.09498, 0.07746, 0.1034, 0.1045, 0.3166, 0.9683, 0.2773, 0.9683, 0.2794, 0.9507, 0.3153, 0.9507, 0.1034, 0.1045, 0.09498, 0.07746, 0.1135, 0.08664, 0.1189, 0.104, 0.3153, 0.9507, 0.2794, 0.9507, 0.2818, 0.9188, 0.3122, 0.9188, 0.1865, 0.7514, 0.2223, 0.7514, 0.2193, 0.7896, 0.1889, 0.7896, 0.3895, 0.4661, 0.3979, 0.439, 0.4134, 0.4396, 0.4079, 0.4569, 0.3122, 0.9188, 0.2818, 0.9188, 0.2818, 0.8623, 0.3122, 0.8623, 0.1889, 0.7896, 0.2193, 0.7896, 0.2193, 0.8582, 0.1889, 0.8582, 0.4079, 0.4569, 0.4134, 0.4396, 0.4409, 0.4468, 0.4412, 0.4674, 0.1189, 0.104, 0.1135, 0.08664, 0.1467, 0.07617, 0.1464, 0.09682, 0.1889, 0.8582, 0.2193, 0.8582, 0.2193, 0.8836, 0.1889, 0.8836, 0.4412, 0.4674, 0.4409, 0.4468, 0.4521, 0.421, 0.4535, 0.4909, 0.1464, 0.09682, 0.1467, 0.07617, 0.1591, 0.0527, 0.1576, 0.1226, 0.5247, 0.9018, 0.4943, 0.9018, 0.4943, 0.8767, 0.5247, 0.8767, 0.6039, 0.05015, 0.6039, 0.1271, 0.6013, 0.1271, 0.6013, 0.05015, 0.336, 0.9496, 0.336, 0.6932, 0.3745, 0.6965, 0.3745, 0.9505, 0.6013, 0.1826, 0.6013, 0.3124, 0.5987, 0.3124, 0.5987, 0.1826, 0.4529, 0.4171, 0.4735, 0.4154, 0.4761, 0.4923, 0.4557, 0.4939, 0.2896, 0.3499, 0.2896, 0.1729, 0.3281, 0.1729, 0.3281, 0.3499, 0.336, 0.647, 0.336, 0.3906, 0.3745, 0.3898, 0.3745, 0.6437, 0.4851, 0.8729, 0.5339, 0.8729, 0.5339, 0.9499, 0.4851, 0.9499, 0.179, 0.1282, 0.1584, 0.1265, 0.1612, 0.04968, 0.1817, 0.05133, 0.1745, 0.2578, 0.1536, 0.2561, 0.1584, 0.1265, 0.179, 0.1282, 0.4851, 0.7432, 0.5339, 0.7432, 0.5339, 0.8729, 0.4851, 0.8729, 0.2711, 0.6526, 0.2711, 0.3921, 0.336, 0.3906, 0.336, 0.647, 0.2248, 0.3499, 0.2248, 0.1729, 0.2896, 0.1729, 0.2896, 0.3499, 0.448, 0.2875, 0.469, 0.2858, 0.4735, 0.4154, 0.4529, 0.4171, 0.5987, 0.05029, 0.5987, 0.1273, 0.5961, 0.1273, 0.5961, 0.05029, 0.2711, 0.9481, 0.2711, 0.6876, 0.336, 0.6932, 0.336, 0.9496, 0.6039, -0.2078, 0.6039, 0.05015, 0.6013, 0.05015, 0.6013, -0.2078, 0.4851, 0.8729, 0.4943, 0.8767, 0.4943, 0.9466, 0.4851, 0.9499, 0.2193, 0.8836, 0.2285, 0.8881, 0.1796, 0.8881, 0.1889, 0.8836, 0.5247, 0.8767, 0.5339, 0.8729, 0.5339, 0.9499, 0.5247, 0.9466, 0.5339, 0.8729, 0.5247, 0.8767, 0.4943, 0.8767, 0.4851, 0.8729, 0.5935, 0.6834, 0.5935, 0.6483, 0.5961, 0.6483, 0.5961, 0.6834, 0.2508, 0.9476, 0.2508, 0.6858, 0.2711, 0.6876, 0.2711, 0.9481, 0.5987, 0.6834, 0.5987, 0.7413, 0.5961, 0.7413, 0.5961, 0.6834, 0.4465, 0.2469, 0.4676, 0.2452, 0.469, 0.2858, 0.448, 0.2875, 0.2044, 0.3499, 0.2044, 0.1729, 0.2248, 0.1729, 0.2248, 0.3499, 0.2508, 0.6544, 0.2508, 0.3926, 0.2711, 0.3921, 0.2711, 0.6526, 0.4072, 0.7514, 0.4072, 0.8523, 0.4035, 0.8165, 0.4035, 0.7871, 0.1731, 0.2984, 0.1521, 0.2967, 0.1536, 0.2561, 0.1745, 0.2578, 0.2525, 0.9923, 0.2362, 1.003, 0.2308, 0.9803, 0.2442, 0.9722, 0.4748, 0.9525, 0.4748, 0.9932, 0.4575, 0.9912, 0.4575, 0.956, 0.2773, 0.8745, 0.2285, 0.8745, 0.2458, 0.8667, 0.26, 0.8667, 0.3435, 0.964, 0.3435, 1.005, 0.3262, 1.001, 0.3262, 0.966, 0.2549, 0.8968, 0.2682, 0.905, 0.267, 0.9307, 0.2525, 0.9217, 0.2603, 0.8745, 0.2766, 0.8848, 0.2682, 0.905, 0.2549, 0.8968, 0.4035, 0.7871, 0.4035, 0.8165, 0.3915, 0.8165, 0.3915, 0.7871, 0.26, 0.8667, 0.2458, 0.8667, 0.2458, 0.8416, 0.26, 0.8416, 0.26, 0.8167, 0.2458, 0.8167, 0.2458, 0.7972, 0.26, 0.7972, 0.3915, 0.7871, 0.3915, 0.8165, 0.3794, 0.8165, 0.3794, 0.7871, 0.26, 0.8416, 0.2458, 0.8416, 0.2458, 0.8167, 0.26, 0.8167, 0.2442, 0.9722, 0.2308, 0.9803, 0.2285, 0.9554, 0.243, 0.9464, 0.2548, 0.954, 0.2685, 0.9528, 0.2766, 0.9912, 0.2692, 1.003, 0.243, 0.9464, 0.2285, 0.9554, 0.2307, 0.9231, 0.2444, 0.9243, 0.2525, 0.9217, 0.267, 0.9307, 0.2685, 0.9528, 0.2548, 0.954, 0.3794, 0.7871, 0.3794, 0.8165, 0.3654, 0.8165, 0.3654, 0.7871, 0.2458, 0.7514, 0.26, 0.7514, 0.26, 0.7675, 0.2458, 0.7675, 0.4841, 0.7961, 0.4699, 0.7961, 0.4699, 0.7514, 0.4841, 0.7514, 0.26, 0.7972, 0.2458, 0.7972, 0.2458, 0.7675, 0.26, 0.7675, 0.2444, 0.9243, 0.2307, 0.9231, 0.2452, 0.8745, 0.2525, 0.8859, 0.2626, 0.1729, 0.2122, 0.1729, 0.2122, 0.09471, 0.2626, 0.09471, 0.0981, 0.1729, 0.0981, -0.004013, 0.1071, -0.004013, 0.1071, 0.1729, 0.5034, 0.9534, 0.526, 0.9534, 0.5258, 0.9854, 0.5036, 0.9721, 0.526, 0.3868, 0.5034, 0.3868, 0.5036, 0.3681, 0.5258, 0.3549, 0.2626, 0.04532, 0.2122, 0.04532, 0.2122, 0.01336, 0.2626, 0.01336, 0.07513, 0.3955, 0.05197, 0.3961, 0.05759, 0.3502, 0.0667, 0.3499, 0.1618, 0.04336, 0.2122, 0.04336, 0.2122, 0.09165, 0.1618, 0.09165, 0.05197, 0.9441, 0.07513, 0.9447, 0.0667, 0.9903, 0.05759, 0.9901, 0.1796, 0.7816, 0.1308, 0.7816, 0.1308, 0.7514, 0.1796, 0.7514, 0.1796, 0.8387, 0.1308, 0.8387, 0.1308, 0.7816, 0.1796, 0.7816, 0.1308, 0.8387, 0.1796, 0.8387, 0.1796, 0.865, 0.1308, 0.865, 0.3955, -0.1155, 0.3789, -0.1374, 0.3876, -0.1583, 0.4026, -0.1357, 0.4585, -0.1308, 0.433, -0.1018, 0.4305, -0.121, 0.4432, -0.1249, 0.08445, 0.6809, 0.101, 0.6591, 0.1081, 0.6793, 0.09309, 0.7019, 0.1386, 0.6454, 0.164, 0.6744, 0.1487, 0.6685, 0.136, 0.6646, 0.433, -0.1018, 0.3955, -0.1155, 0.4026, -0.1357, 0.4305, -0.121, 0.5235, 0.3365, 0.49, 0.3342, 0.4952, 0.2973, 0.5271, 0.2989, 0.5331, 0.05159, 0.5021, 0.04997, 0.5093, -0.2078, 0.5393, -0.2062, 0.4851, 0.6467, 0.5185, 0.649, 0.533, 0.6849, 0.5063, 0.678, 0.5063, 0.678, 0.533, 0.6849, 0.5393, 0.7432, 0.5156, 0.7415, 0.486, 0.5859, 0.5195, 0.5882, 0.5185, 0.649, 0.4851, 0.6467, 0.5312, 0.1285, 0.5, 0.1269, 0.5021, 0.04997, 0.5331, 0.05159, 0.5281, 0.2583, 0.4964, 0.2566, 0.5, 0.1269, 0.5312, 0.1285, 0.5271, 0.2989, 0.4952, 0.2973, 0.4964, 0.2566, 0.5281, 0.2583, 0.6013, 0.3893, 0.6013, 0.6473, 0.5987, 0.6473, 0.5987, 0.3893, 0.5987, -0.2078, 0.5987, 0.05029, 0.5961, 0.05029, 0.5961, -0.2078, 0.6013, 0.03485, 0.6013, 0.1048, 0.5987, 0.1048, 0.5987, 0.03485, 0.5987, 0.2979, 0.5987, 0.3356, 0.5961, 0.3356, 0.5961, 0.2979, 0.3236, 0.9256, 0.3236, 0.8623, 0.3262, 0.8623, 0.3262, 0.9256, 0.3262, 0.8577, 0.3498, 0.8577, 0.3498, 0.863, 0.3262, 0.863, 0.5987, 0.5874, 0.5987, 0.6483, 0.5961, 0.6483, 0.5961, 0.5874, 0.6013, 0.1419, 0.6013, 0.1826, 0.5987, 0.1826, 0.5987, 0.1419, 0.5987, 0.6483, 0.5987, 0.6834, 0.5961, 0.6834, 0.5961, 0.6483, 0.5987, 0.2572, 0.5987, 0.2979, 0.5961, 0.2979, 0.5961, 0.2572, 0.6013, 0.3124, 0.6013, 0.3893, 0.5987, 0.3893, 0.5987, 0.3124, 0.5727, -0.1136, 0.5393, -0.1113, 0.5605, -0.1426, 0.5872, -0.1495, 0.5872, -0.1495, 0.5605, -0.1426, 0.5699, -0.2062, 0.5935, -0.2078, 0.5563, 0.4854, 0.5873, 0.4838, 0.5935, 0.7416, 0.5635, 0.7432, 0.5442, 0.2011, 0.5777, 0.1989, 0.5813, 0.2364, 0.5494, 0.2381, 0.5431, 0.1312, 0.5766, 0.1289, 0.5777, 0.1989, 0.5442, 0.2011, 0.5542, 0.4085, 0.5854, 0.4068, 0.5873, 0.4838, 0.5563, 0.4854, 0.5506, 0.2788, 0.5823, 0.2771, 0.5854, 0.4068, 0.5542, 0.4085, 0.5494, 0.2381, 0.5813, 0.2364, 0.5823, 0.2771, 0.5506, 0.2788, 0.1746, 0.9414, 0.1746, 0.8969, 0.1772, 0.8969, 0.1772, 0.9414, 0.3498, 0.7568, 0.3262, 0.7568, 0.3262, 0.7514, 0.3498, 0.7514, 0.5935, 0.05029, 0.5935, -0.2078, 0.5961, -0.2078, 0.5961, 0.05029, 0.5935, 0.2572, 0.5935, 0.1273, 0.5961, 0.1273, 0.5961, 0.2572, 0.3585, 0.9263, 0.3585, 0.863, 0.3611, 0.863, 0.3611, 0.9263, 0.3611, 0.9249, 0.3611, 0.863, 0.3637, 0.863, 0.3637, 0.9249, 0.5935, 0.3356, 0.5935, 0.2979, 0.5961, 0.2979, 0.5961, 0.3356, 0.6039, 0.5865, 0.6039, 0.6473, 0.6013, 0.6473, 0.6013, 0.5865, 0.5935, 0.7413, 0.5935, 0.6834, 0.5961, 0.6834, 0.5961, 0.7413, 0.6039, 0.2569, 0.6039, 0.2976, 0.6013, 0.2976, 0.6013, 0.2569, 0.0981, 0.1729, 0.06602, 0.138, 0.06896, 0.1369, 0.07179, 0.1339, 0.07439, 0.1289, 0.07668, 0.1223, 0.07855, 0.1142, 0.07995, 0.1049, 0.08081, 0.0949, 0.0811, 0.08447, 0.08081, 0.07403, 0.07995, 0.064, 0.07855, 0.05475, 0.07668, 0.04664, 0.07439, 0.03999, 0.07179, 0.03505, 0.06896, 0.032, 0.06602, 0.03097, 0.0981, -0.004013, 0.6039, 0.4046, 0.6039, 0.5865, 0.6013, 0.5865, 0.6013, 0.4046, 0.5393, -0.1113, 0.5727, -0.1136, 0.5737, -0.05282, 0.5402, -0.05055, 0.5987, 0.4056, 0.5987, 0.5874, 0.5961, 0.5874, 0.5961, 0.4056, 0.6013, -0.2078, 0.6013, -0.147, 0.5987, -0.147, 0.5987, -0.2078, 0.4889, 0.4041, 0.5224, 0.4064, 0.5195, 0.5882, 0.486, 0.5859, 0.5935, 0.6483, 0.5935, 0.5874, 0.5961, 0.5874, 0.5961, 0.6483, 0.433, -0.1018, 0.4551, -0.1039, 0.4565, -0.04318, 0.4344, -0.04105, 0.144, 0.403, 0.1661, 0.4051, 0.162, 0.5868, 0.1399, 0.5846, 0.09148, 0.7514, 0.09148, 0.8059, 0.04263, 0.8059, 0.04263, 0.7514, -0.08451, 0.5342, -0.08847, 0.6969, -0.1026, 0.6918, -0.09861, 0.5291, 0.2047, -0.2078, 0.206, -0.1534, 0.1919, -0.1482, 0.1906, -0.2027, 0.2431, -0.2025, 0.2444, -0.148, 0.206, -0.1534, 0.2047, -0.2078, 0.5469, 0.697, 0.9551, 0.7875, 0.9318, 0.9788, 0.5237, 0.8884, 0.5396, 0.428, 0.9477, 0.5184, 0.9551, 0.7875, 0.5469, 0.697, 0.2957, -0.1797, 0.297, -0.1252, 0.2444, -0.148, 0.2431, -0.2025, 0.538, 0.2406, 0.9461, 0.331, 0.9477, 0.5184, 0.5396, 0.428, 0.3325, -0.1651, 0.3338, -0.1107, 0.297, -0.1252, 0.2957, -0.1797, 0.5237, 0.008372, 0.864, 0.07998, 0.9461, 0.331, 0.538, 0.2406, 0.3789, -0.1374, 0.3804, -0.06066, 0.3338, -0.1107, 0.3325, -0.1651, 0.1064, 0.4167, 0.1023, 0.5984, 0.0859, 0.6042, 0.08846, 0.4688, 0.1501, 0.3499, 0.05919, 0.3499, 0.05919, 0.1729, 0.1501, 0.1729, 0.197, 0.6733, 0.1964, 0.948, 0.1055, 0.9456, 0.1061, 0.6709, 0.07574, 0.6701, 0.07513, 0.3955, 0.1055, 0.3947, 0.1061, 0.6693, 0.144, 0.403, 0.1399, 0.5846, 0.1023, 0.5984, 0.1064, 0.4167, 0.433, -0.1018, 0.4344, -0.04105, 0.3968, -0.05478, 0.3955, -0.1155, 0.3955, -0.1155, 0.3968, -0.05478, 0.3804, -0.06066, 0.3789, -0.1374, 0.1456, 0.3331, 0.144, 0.403, 0.1064, 0.4167, 0.108, 0.3468, 0.2319, 0.6743, 0.2313, 0.9489, 0.1964, 0.948, 0.197, 0.6733, 0.185, 0.3499, 0.1501, 0.3499, 0.1501, 0.1729, 0.185, 0.1729, 0.108, 0.3468, 0.1064, 0.4167, 0.08846, 0.4688, 0.08996, 0.3891, 0.08996, 0.3891, 0.08846, 0.4688, 0.0433, 0.4915, 0.04482, 0.4289, 0.04482, 0.4289, 0.0433, 0.4915, 0.006522, 0.5061, 0.008047, 0.4435, 0.008047, 0.4435, 0.006522, 0.5061, -0.04612, 0.5289, -0.04459, 0.4663, -0.04459, 0.4663, -0.04612, 0.5289, -0.08451, 0.5342, -0.08298, 0.4716, -0.08298, 0.4716, -0.08451, 0.5342, -0.09861, 0.5291, -0.09708, 0.4665, 0.1456, 0.3331, 0.1677, 0.3352, 0.1661, 0.4051, 0.144, 0.403, 0.49, 0.3342, 0.5235, 0.3365, 0.5224, 0.4064, 0.4889, 0.4041, 0.5987, 0.3356, 0.5987, 0.4056, 0.5961, 0.4056, 0.5961, 0.3356, 0.6039, 0.3347, 0.6039, 0.4046, 0.6013, 0.4046, 0.6013, 0.3347, 0.5402, -0.05055, 0.5737, -0.05282, 0.5766, 0.1289, 0.5431, 0.1312, 0.6013, -0.147, 0.6013, 0.03485, 0.5987, 0.03485, 0.5987, -0.147, 0.5935, 0.5874, 0.5935, 0.4056, 0.5961, 0.4056, 0.5961, 0.5874, 0.4344, -0.04105, 0.4565, -0.04318, 0.4606, 0.1385, 0.4385, 0.1406, 0.09148, 0.8059, 0.09148, 0.9688, 0.04263, 0.9688, 0.04263, 0.8059, 0.206, -0.1534, 0.21, 0.009394, 0.1959, 0.01452, 0.1919, -0.1482, 0.5237, 0.1997, 0.1156, 0.2902, 0.09242, 0.09882, 0.5005, 0.008373, 0.5164, 0.4688, 0.1083, 0.5592, 0.1156, 0.2902, 0.5237, 0.1997, 0.5148, 0.6562, 0.1067, 0.7466, 0.1083, 0.5592, 0.5164, 0.4688, 0.4327, 0.9072, 0.09242, 0.9788, 0.1067, 0.7466, 0.5148, 0.6562, 0.1061, 0.6693, 0.1055, 0.3947, 0.1964, 0.3923, 0.197, 0.6669, 0.4344, -0.04105, 0.4385, 0.1406, 0.4009, 0.1269, 0.3968, -0.05478, 0.3968, -0.05478, 0.4009, 0.1269, 0.3829, 0.07475, 0.3804, -0.06066])
me_cube_001.materials.append(mat_grip)
me_cube_001.materials.append(mat_gun_top)
me_cube_001.materials.append(mat_gun_body)
me_cube_001.use_remesh_preserve_volume = False
me_cube_001.use_remesh_preserve_attributes = False
me_cube_001.use_mirror_vertex_groups = False
me_cube_001.update()

# ---- objects
ob_cube = bpy.data.objects.new('Cube', me_cube_001)
ob_lamp = bpy.data.objects.new('Lamp', light_lamp)
ob_camera = bpy.data.objects.new('Camera', cam_camera)

# ---- transforms, parenting, visibility, modifiers, constraints
ob_cube.location = (-3.405, 3.424e-07, -2.549)
ob_cube.lineart.crease_threshold = 0.0
_vg = ob_cube.vertex_groups.new(name='gun_top')
_vg = ob_cube.vertex_groups.new(name='gun_bottom')
_vg = ob_cube.vertex_groups.new(name='gun_grip')
ob_lamp.location = (0.8558, -11.89, 5.904)
ob_lamp.rotation_euler = (0.6503, 0.05522, 1.866)
ob_lamp.lock_rotations_4d = False
ob_lamp.empty_display_type = 'ARROWS'
ob_lamp.color = (0.0, 0.0, 0.0, 0.0)
ob_lamp.lineart.crease_threshold = 0.0
ob_camera.location = (7.481, -6.508, 5.344)
ob_camera.rotation_euler = (1.109, 0.0, 0.8149)
ob_camera.lock_rotations_4d = False
ob_camera.empty_display_type = 'ARROWS'
ob_camera.color = (0.0, 0.0, 0.0, 0.0)
ob_camera.display_type = 'WIRE'
ob_camera.lineart.crease_threshold = 0.0

# ---- collection membership
col_collection_1.objects.link(ob_cube)
col_collection_1.objects.link(ob_lamp)
col_collection_1.objects.link(ob_camera)

# ---- scene / render settings (as saved in the file)
scene.camera = ob_camera
scene.frame_start = 1; scene.frame_end = 250; scene.frame_set(1)
scene.render.engine = 'CYCLES'
scene.render.resolution_percentage = 50
scene.render.dither_intensity = 0.0
scene.cycles.use_denoising = False
scene.cycles.samples = 128
scene.cycles.sampling_pattern = 'TABULATED_SOBOL'
scene.cycles.use_adaptive_sampling = False
scene.cycles.use_light_tree = False
scene.cycles.blur_glossy = 0.0
scene.cycles.sample_clamp_indirect = 0.0
scene.cycles.bake_type = 'ENVIRONMENT'
scene.view_settings.view_transform = 'Standard'
bpy.context.view_layer.update()
